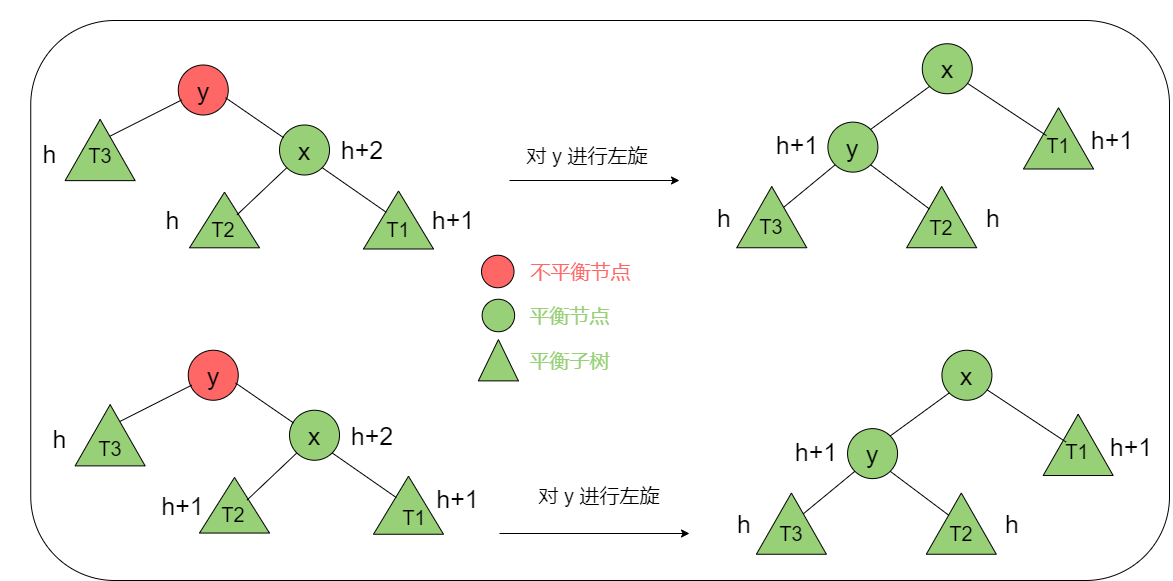

The diagram above was exported from draw.io. Its source (the exported page's mxGraphModel, read from the mxfile embedded in the PNG):
<mxGraphModel dx="2903" dy="982" grid="1" gridSize="10" guides="1" tooltips="1" connect="1" arrows="1" fold="1" page="1" pageScale="1" pageWidth="827" pageHeight="1169" math="0" shadow="0">
  <root>
    <mxCell id="0" />
    <mxCell id="1" parent="0" />
    <mxCell id="F6rozzNNAvSjk6EMuTan-1" value="" style="rounded=1;whiteSpace=wrap;html=1;fillColor=#FFFFFF;" vertex="1" parent="1">
      <mxGeometry x="-8.75" y="70" width="1138.75" height="560" as="geometry" />
    </mxCell>
    <mxCell id="F6rozzNNAvSjk6EMuTan-2" value="&lt;font style=&quot;font-size: 25px&quot;&gt;y&lt;/font&gt;" style="ellipse;whiteSpace=wrap;html=1;aspect=fixed;fillColor=#FF6666;" vertex="1" parent="1">
      <mxGeometry x="138.76" y="114.5" width="50" height="50" as="geometry" />
    </mxCell>
    <mxCell id="F6rozzNNAvSjk6EMuTan-3" value="&lt;font style=&quot;font-size: 25px&quot;&gt;x&lt;/font&gt;" style="ellipse;whiteSpace=wrap;html=1;aspect=fixed;fillColor=#97D077;" vertex="1" parent="1">
      <mxGeometry x="240.01" y="174.5" width="50" height="50" as="geometry" />
    </mxCell>
    <mxCell id="F6rozzNNAvSjk6EMuTan-4" value="" style="endArrow=none;html=1;entryX=0.945;entryY=0.654;entryDx=0;entryDy=0;exitX=0.081;exitY=0.254;exitDx=0;exitDy=0;entryPerimeter=0;exitPerimeter=0;" edge="1" parent="1" source="F6rozzNNAvSjk6EMuTan-3" target="F6rozzNNAvSjk6EMuTan-2">
      <mxGeometry width="50" height="50" relative="1" as="geometry">
        <mxPoint x="70" y="194.5" as="sourcePoint" />
        <mxPoint x="120" y="144.5" as="targetPoint" />
      </mxGeometry>
    </mxCell>
    <mxCell id="F6rozzNNAvSjk6EMuTan-5" value="" style="triangle;whiteSpace=wrap;html=1;rotation=-90;fillColor=#97D077;" vertex="1" parent="1">
      <mxGeometry x="157.2" y="234.5" width="55.62" height="70" as="geometry" />
    </mxCell>
    <mxCell id="F6rozzNNAvSjk6EMuTan-6" value="" style="endArrow=none;html=1;entryX=0;entryY=1;entryDx=0;entryDy=0;exitX=0.594;exitY=0.68;exitDx=0;exitDy=0;exitPerimeter=0;" edge="1" parent="1" source="F6rozzNNAvSjk6EMuTan-5" target="F6rozzNNAvSjk6EMuTan-3">
      <mxGeometry width="50" height="50" relative="1" as="geometry">
        <mxPoint x="142.67766952966372" y="211.82233047033628" as="sourcePoint" />
        <mxPoint x="187.32233047033628" y="167.17766952966372" as="targetPoint" />
      </mxGeometry>
    </mxCell>
    <mxCell id="F6rozzNNAvSjk6EMuTan-7" value="" style="triangle;whiteSpace=wrap;html=1;rotation=-90;fillColor=#97D077;" vertex="1" parent="1">
      <mxGeometry x="330" y="234.5" width="58" height="70" as="geometry" />
    </mxCell>
    <mxCell id="F6rozzNNAvSjk6EMuTan-8" value="" style="endArrow=none;html=1;entryX=1;entryY=1;entryDx=0;entryDy=0;exitX=0.633;exitY=0.325;exitDx=0;exitDy=0;exitPerimeter=0;" edge="1" parent="1" source="F6rozzNNAvSjk6EMuTan-7" target="F6rozzNNAvSjk6EMuTan-3">
      <mxGeometry width="50" height="50" relative="1" as="geometry">
        <mxPoint x="48.84500000000003" y="308.74249999999995" as="sourcePoint" />
        <mxPoint x="107.32233047033651" y="247.1776695296636" as="targetPoint" />
      </mxGeometry>
    </mxCell>
    <mxCell id="F6rozzNNAvSjk6EMuTan-9" value="" style="endArrow=none;html=1;entryX=0.068;entryY=0.699;entryDx=0;entryDy=0;exitX=0.5;exitY=0;exitDx=0;exitDy=0;entryPerimeter=0;" edge="1" parent="1" source="F6rozzNNAvSjk6EMuTan-10" target="F6rozzNNAvSjk6EMuTan-2">
      <mxGeometry width="50" height="50" relative="1" as="geometry">
        <mxPoint x="260" y="211.5" as="sourcePoint" />
        <mxPoint x="187.32233047033628" y="167.17766952966372" as="targetPoint" />
      </mxGeometry>
    </mxCell>
    <mxCell id="F6rozzNNAvSjk6EMuTan-10" value="" style="triangle;whiteSpace=wrap;html=1;rotation=-90;fillColor=#97D077;" vertex="1" parent="1">
      <mxGeometry x="30" y="164.5" width="61.25" height="70" as="geometry" />
    </mxCell>
    <mxCell id="F6rozzNNAvSjk6EMuTan-14" value="" style="endArrow=classic;html=1;strokeWidth=1;" edge="1" parent="1">
      <mxGeometry width="50" height="50" relative="1" as="geometry">
        <mxPoint x="470" y="230" as="sourcePoint" />
        <mxPoint x="640" y="230" as="targetPoint" />
      </mxGeometry>
    </mxCell>
    <mxCell id="F6rozzNNAvSjk6EMuTan-15" value="&lt;font style=&quot;font-size: 20px&quot;&gt;对 y 进行左旋&lt;/font&gt;" style="text;html=1;strokeColor=none;fillColor=none;align=center;verticalAlign=middle;whiteSpace=wrap;rounded=0;" vertex="1" parent="1">
      <mxGeometry x="483.26" y="195" width="130" height="20" as="geometry" />
    </mxCell>
    <mxCell id="F6rozzNNAvSjk6EMuTan-28" value="" style="endArrow=classic;html=1;strokeWidth=1;" edge="1" parent="1">
      <mxGeometry width="50" height="50" relative="1" as="geometry">
        <mxPoint x="460" y="583" as="sourcePoint" />
        <mxPoint x="650" y="583" as="targetPoint" />
      </mxGeometry>
    </mxCell>
    <mxCell id="F6rozzNNAvSjk6EMuTan-29" value="&lt;font style=&quot;font-size: 20px&quot;&gt;对 y 进行左旋&lt;/font&gt;" style="text;html=1;strokeColor=none;fillColor=none;align=center;verticalAlign=middle;whiteSpace=wrap;rounded=0;" vertex="1" parent="1">
      <mxGeometry x="490" y="535.25" width="140" height="20" as="geometry" />
    </mxCell>
    <mxCell id="F6rozzNNAvSjk6EMuTan-30" value="&lt;span style=&quot;font-size: 25px&quot;&gt;x&lt;/span&gt;" style="ellipse;whiteSpace=wrap;html=1;aspect=fixed;fillColor=#97D077;" vertex="1" parent="1">
      <mxGeometry x="882.78" y="93.24000000000001" width="50" height="50" as="geometry" />
    </mxCell>
    <mxCell id="F6rozzNNAvSjk6EMuTan-31" value="&lt;span style=&quot;font-size: 25px&quot;&gt;y&lt;/span&gt;" style="ellipse;whiteSpace=wrap;html=1;aspect=fixed;fillColor=#97D077;" vertex="1" parent="1">
      <mxGeometry x="788.4" y="171.62" width="50" height="50" as="geometry" />
    </mxCell>
    <mxCell id="F6rozzNNAvSjk6EMuTan-32" value="" style="endArrow=none;html=1;entryX=0;entryY=1;entryDx=0;entryDy=0;exitX=1;exitY=0;exitDx=0;exitDy=0;" edge="1" parent="1" source="F6rozzNNAvSjk6EMuTan-31" target="F6rozzNNAvSjk6EMuTan-30">
      <mxGeometry width="50" height="50" relative="1" as="geometry">
        <mxPoint x="735.91" y="153.24" as="sourcePoint" />
        <mxPoint x="785.91" y="103.24000000000001" as="targetPoint" />
      </mxGeometry>
    </mxCell>
    <mxCell id="F6rozzNNAvSjk6EMuTan-33" value="" style="triangle;whiteSpace=wrap;html=1;rotation=-90;fillColor=#97D077;" vertex="1" parent="1">
      <mxGeometry x="701.63" y="231.62" width="61.25" height="70" as="geometry" />
    </mxCell>
    <mxCell id="F6rozzNNAvSjk6EMuTan-34" value="" style="endArrow=none;html=1;entryX=0;entryY=1;entryDx=0;entryDy=0;" edge="1" parent="1" source="F6rozzNNAvSjk6EMuTan-33" target="F6rozzNNAvSjk6EMuTan-31">
      <mxGeometry width="50" height="50" relative="1" as="geometry">
        <mxPoint x="761.6250000000003" y="260.8625000000002" as="sourcePoint" />
        <mxPoint x="853.2323304703363" y="125.91766952966373" as="targetPoint" />
      </mxGeometry>
    </mxCell>
    <mxCell id="F6rozzNNAvSjk6EMuTan-35" value="" style="triangle;whiteSpace=wrap;html=1;rotation=-90;fillColor=#97D077;" vertex="1" parent="1">
      <mxGeometry x="871.53" y="231.62" width="61.25" height="70" as="geometry" />
    </mxCell>
    <mxCell id="F6rozzNNAvSjk6EMuTan-36" value="" style="endArrow=none;html=1;entryX=1;entryY=1;entryDx=0;entryDy=0;exitX=0.633;exitY=0.325;exitDx=0;exitDy=0;exitPerimeter=0;" edge="1" parent="1" source="F6rozzNNAvSjk6EMuTan-35" target="F6rozzNNAvSjk6EMuTan-31">
      <mxGeometry width="50" height="50" relative="1" as="geometry">
        <mxPoint x="714.755" y="267.48249999999996" as="sourcePoint" />
        <mxPoint x="773.2323304703365" y="205.9176695296636" as="targetPoint" />
      </mxGeometry>
    </mxCell>
    <mxCell id="F6rozzNNAvSjk6EMuTan-37" value="&lt;span style=&quot;font-size: 20px&quot;&gt;T2&lt;/span&gt;" style="text;html=1;strokeColor=none;fillColor=none;align=center;verticalAlign=middle;whiteSpace=wrap;rounded=0;" vertex="1" parent="1">
      <mxGeometry x="874.92" y="260.81" width="54.48" height="31.62" as="geometry" />
    </mxCell>
    <mxCell id="F6rozzNNAvSjk6EMuTan-38" value="" style="triangle;whiteSpace=wrap;html=1;rotation=-90;fillColor=#97D077;" vertex="1" parent="1">
      <mxGeometry x="988.4" y="152.87" width="61.25" height="70" as="geometry" />
    </mxCell>
    <mxCell id="F6rozzNNAvSjk6EMuTan-39" value="&lt;font style=&quot;font-size: 20px&quot;&gt;T3&lt;/font&gt;" style="text;html=1;strokeColor=none;fillColor=none;align=center;verticalAlign=middle;whiteSpace=wrap;rounded=0;" vertex="1" parent="1">
      <mxGeometry x="711.07" y="263.74" width="42.37" height="25" as="geometry" />
    </mxCell>
    <mxCell id="F6rozzNNAvSjk6EMuTan-40" value="" style="endArrow=none;html=1;exitX=0.545;exitY=0.328;exitDx=0;exitDy=0;exitPerimeter=0;" edge="1" parent="1" source="F6rozzNNAvSjk6EMuTan-38">
      <mxGeometry width="50" height="50" relative="1" as="geometry">
        <mxPoint x="1001.35" y="175.49" as="sourcePoint" />
        <mxPoint x="928.4" y="133.12" as="targetPoint" />
      </mxGeometry>
    </mxCell>
    <mxCell id="F6rozzNNAvSjk6EMuTan-54" value="" style="triangle;whiteSpace=wrap;html=1;rotation=-90;fillColor=#97D077;" vertex="1" parent="1">
      <mxGeometry x="438.26" y="389.75" width="41.25" height="40" as="geometry" />
    </mxCell>
    <mxCell id="F6rozzNNAvSjk6EMuTan-55" value="" style="ellipse;whiteSpace=wrap;html=1;aspect=fixed;fillColor=#FF6666;" vertex="1" parent="1">
      <mxGeometry x="442.01" y="304.75" width="32.5" height="32.5" as="geometry" />
    </mxCell>
    <mxCell id="F6rozzNNAvSjk6EMuTan-56" value="" style="ellipse;whiteSpace=wrap;html=1;aspect=fixed;fillColor=#97D077;" vertex="1" parent="1">
      <mxGeometry x="442.63" y="348.75" width="32.5" height="32.5" as="geometry" />
    </mxCell>
    <mxCell id="F6rozzNNAvSjk6EMuTan-57" value="&lt;font color=&quot;#ff6666&quot; style=&quot;font-size: 20px&quot;&gt;不平衡节点&lt;/font&gt;" style="text;html=1;strokeColor=none;fillColor=none;align=center;verticalAlign=middle;whiteSpace=wrap;rounded=0;" vertex="1" parent="1">
      <mxGeometry x="483.26" y="311" width="116.74" height="20" as="geometry" />
    </mxCell>
    <mxCell id="F6rozzNNAvSjk6EMuTan-58" value="&lt;font color=&quot;#97d077&quot; style=&quot;font-size: 20px&quot;&gt;平衡子树&lt;/font&gt;" style="text;html=1;strokeColor=none;fillColor=none;align=center;verticalAlign=middle;whiteSpace=wrap;rounded=0;" vertex="1" parent="1">
      <mxGeometry x="487.32" y="399.75" width="86.74" height="20" as="geometry" />
    </mxCell>
    <mxCell id="F6rozzNNAvSjk6EMuTan-59" value="&lt;font color=&quot;#97d077&quot; style=&quot;font-size: 20px&quot;&gt;平衡节点&lt;/font&gt;" style="text;html=1;strokeColor=none;fillColor=none;align=center;verticalAlign=middle;whiteSpace=wrap;rounded=0;" vertex="1" parent="1">
      <mxGeometry x="483.26" y="355" width="94.87" height="20" as="geometry" />
    </mxCell>
    <mxCell id="F6rozzNNAvSjk6EMuTan-70" value="&lt;font style=&quot;font-size: 25px&quot;&gt;h+2&lt;/font&gt;" style="text;html=1;strokeColor=none;fillColor=none;align=center;verticalAlign=middle;whiteSpace=wrap;rounded=0;" vertex="1" parent="1">
      <mxGeometry x="258" y="186.62" width="130" height="25.75" as="geometry" />
    </mxCell>
    <mxCell id="F6rozzNNAvSjk6EMuTan-71" value="&lt;font style=&quot;font-size: 25px&quot;&gt;h+1&lt;/font&gt;" style="text;html=1;strokeColor=none;fillColor=none;align=center;verticalAlign=middle;whiteSpace=wrap;rounded=0;" vertex="1" parent="1">
      <mxGeometry x="373" y="256.62" width="81.63" height="25.75" as="geometry" />
    </mxCell>
    <mxCell id="F6rozzNNAvSjk6EMuTan-72" value="&lt;font style=&quot;font-size: 25px&quot;&gt;h&lt;/font&gt;" style="text;html=1;strokeColor=none;fillColor=none;align=center;verticalAlign=middle;whiteSpace=wrap;rounded=0;" vertex="1" parent="1">
      <mxGeometry x="110.02" y="256.62" width="47.18" height="25.75" as="geometry" />
    </mxCell>
    <mxCell id="F6rozzNNAvSjk6EMuTan-73" value="&lt;font style=&quot;font-size: 25px&quot;&gt;h&lt;/font&gt;" style="text;html=1;strokeColor=none;fillColor=none;align=center;verticalAlign=middle;whiteSpace=wrap;rounded=0;" vertex="1" parent="1">
      <mxGeometry x="-18.75" y="190" width="58.75" height="25.75" as="geometry" />
    </mxCell>
    <mxCell id="F6rozzNNAvSjk6EMuTan-75" value="&lt;font style=&quot;font-size: 25px&quot;&gt;y&lt;/font&gt;" style="ellipse;whiteSpace=wrap;html=1;aspect=fixed;fillColor=#FF6666;" vertex="1" parent="1">
      <mxGeometry x="148.76" y="399.75" width="50" height="50" as="geometry" />
    </mxCell>
    <mxCell id="F6rozzNNAvSjk6EMuTan-76" value="&lt;font style=&quot;font-size: 25px&quot;&gt;x&lt;/font&gt;" style="ellipse;whiteSpace=wrap;html=1;aspect=fixed;fillColor=#97D077;" vertex="1" parent="1">
      <mxGeometry x="250.01" y="459.75" width="50" height="50" as="geometry" />
    </mxCell>
    <mxCell id="F6rozzNNAvSjk6EMuTan-77" value="" style="endArrow=none;html=1;entryX=0.945;entryY=0.654;entryDx=0;entryDy=0;exitX=0.081;exitY=0.254;exitDx=0;exitDy=0;entryPerimeter=0;exitPerimeter=0;" edge="1" parent="1" source="F6rozzNNAvSjk6EMuTan-76" target="F6rozzNNAvSjk6EMuTan-75">
      <mxGeometry width="50" height="50" relative="1" as="geometry">
        <mxPoint x="80" y="479.75" as="sourcePoint" />
        <mxPoint x="130" y="429.75" as="targetPoint" />
      </mxGeometry>
    </mxCell>
    <mxCell id="F6rozzNNAvSjk6EMuTan-78" value="" style="triangle;whiteSpace=wrap;html=1;rotation=-90;fillColor=#97D077;" vertex="1" parent="1">
      <mxGeometry x="167.2" y="519.75" width="55.62" height="70" as="geometry" />
    </mxCell>
    <mxCell id="F6rozzNNAvSjk6EMuTan-79" value="" style="endArrow=none;html=1;entryX=0;entryY=1;entryDx=0;entryDy=0;exitX=0.594;exitY=0.68;exitDx=0;exitDy=0;exitPerimeter=0;" edge="1" parent="1" source="F6rozzNNAvSjk6EMuTan-78" target="F6rozzNNAvSjk6EMuTan-76">
      <mxGeometry width="50" height="50" relative="1" as="geometry">
        <mxPoint x="152.67766952966372" y="497.0723304703363" as="sourcePoint" />
        <mxPoint x="197.32233047033628" y="452.4276695296637" as="targetPoint" />
      </mxGeometry>
    </mxCell>
    <mxCell id="F6rozzNNAvSjk6EMuTan-80" value="" style="triangle;whiteSpace=wrap;html=1;rotation=-90;fillColor=#97D077;" vertex="1" parent="1">
      <mxGeometry x="340" y="519.75" width="58" height="70" as="geometry" />
    </mxCell>
    <mxCell id="F6rozzNNAvSjk6EMuTan-81" value="" style="endArrow=none;html=1;entryX=1;entryY=1;entryDx=0;entryDy=0;exitX=0.633;exitY=0.325;exitDx=0;exitDy=0;exitPerimeter=0;" edge="1" parent="1" source="F6rozzNNAvSjk6EMuTan-80" target="F6rozzNNAvSjk6EMuTan-76">
      <mxGeometry width="50" height="50" relative="1" as="geometry">
        <mxPoint x="58.84500000000003" y="593.9925" as="sourcePoint" />
        <mxPoint x="117.32233047033651" y="532.4276695296636" as="targetPoint" />
      </mxGeometry>
    </mxCell>
    <mxCell id="F6rozzNNAvSjk6EMuTan-82" value="" style="endArrow=none;html=1;entryX=0.068;entryY=0.699;entryDx=0;entryDy=0;exitX=0.5;exitY=0;exitDx=0;exitDy=0;entryPerimeter=0;" edge="1" parent="1" source="F6rozzNNAvSjk6EMuTan-83" target="F6rozzNNAvSjk6EMuTan-75">
      <mxGeometry width="50" height="50" relative="1" as="geometry">
        <mxPoint x="270" y="496.75" as="sourcePoint" />
        <mxPoint x="197.32233047033628" y="452.4276695296637" as="targetPoint" />
      </mxGeometry>
    </mxCell>
    <mxCell id="F6rozzNNAvSjk6EMuTan-83" value="" style="triangle;whiteSpace=wrap;html=1;rotation=-90;fillColor=#97D077;" vertex="1" parent="1">
      <mxGeometry x="40" y="449.75" width="61.25" height="70" as="geometry" />
    </mxCell>
    <mxCell id="F6rozzNNAvSjk6EMuTan-84" value="&lt;font style=&quot;font-size: 25px&quot;&gt;h+2&lt;/font&gt;" style="text;html=1;strokeColor=none;fillColor=none;align=center;verticalAlign=middle;whiteSpace=wrap;rounded=0;" vertex="1" parent="1">
      <mxGeometry x="268" y="471.87" width="130" height="25.75" as="geometry" />
    </mxCell>
    <mxCell id="F6rozzNNAvSjk6EMuTan-85" value="&lt;font style=&quot;font-size: 25px&quot;&gt;h+1&lt;/font&gt;" style="text;html=1;strokeColor=none;fillColor=none;align=center;verticalAlign=middle;whiteSpace=wrap;rounded=0;" vertex="1" parent="1">
      <mxGeometry x="120.02" y="541.87" width="47.18" height="25.75" as="geometry" />
    </mxCell>
    <mxCell id="F6rozzNNAvSjk6EMuTan-86" value="&lt;font style=&quot;font-size: 25px&quot;&gt;h&lt;/font&gt;" style="text;html=1;strokeColor=none;fillColor=none;align=center;verticalAlign=middle;whiteSpace=wrap;rounded=0;" vertex="1" parent="1">
      <mxGeometry x="-8.75" y="475.25" width="58.75" height="25.75" as="geometry" />
    </mxCell>
    <mxCell id="F6rozzNNAvSjk6EMuTan-87" value="&lt;span style=&quot;font-size: 20px&quot;&gt;T3&lt;/span&gt;" style="text;html=1;strokeColor=none;fillColor=none;align=center;verticalAlign=middle;whiteSpace=wrap;rounded=0;" vertex="1" parent="1">
      <mxGeometry x="15.629999999999995" y="182.5" width="90" height="45" as="geometry" />
    </mxCell>
    <mxCell id="F6rozzNNAvSjk6EMuTan-88" value="&lt;span style=&quot;font-size: 20px&quot;&gt;T2&lt;/span&gt;" style="text;html=1;strokeColor=none;fillColor=none;align=center;verticalAlign=middle;whiteSpace=wrap;rounded=0;" vertex="1" parent="1">
      <mxGeometry x="138.76" y="256.62" width="90" height="45" as="geometry" />
    </mxCell>
    <mxCell id="F6rozzNNAvSjk6EMuTan-89" value="&lt;span style=&quot;font-size: 20px&quot;&gt;T1&lt;/span&gt;" style="text;html=1;strokeColor=none;fillColor=none;align=center;verticalAlign=middle;whiteSpace=wrap;rounded=0;" vertex="1" parent="1">
      <mxGeometry x="314" y="256.62" width="90" height="45" as="geometry" />
    </mxCell>
    <mxCell id="F6rozzNNAvSjk6EMuTan-90" value="&lt;span style=&quot;font-size: 20px&quot;&gt;T3&lt;/span&gt;" style="text;html=1;strokeColor=none;fillColor=none;align=center;verticalAlign=middle;whiteSpace=wrap;rounded=0;" vertex="1" parent="1">
      <mxGeometry x="25.619999999999994" y="475.25" width="90" height="45" as="geometry" />
    </mxCell>
    <mxCell id="F6rozzNNAvSjk6EMuTan-91" value="&lt;span style=&quot;font-size: 20px&quot;&gt;T2&lt;/span&gt;" style="text;html=1;strokeColor=none;fillColor=none;align=center;verticalAlign=middle;whiteSpace=wrap;rounded=0;" vertex="1" parent="1">
      <mxGeometry x="148.76" y="541.87" width="90" height="45" as="geometry" />
    </mxCell>
    <mxCell id="F6rozzNNAvSjk6EMuTan-92" value="&lt;span style=&quot;font-size: 20px&quot;&gt;T1&lt;/span&gt;" style="text;html=1;strokeColor=none;fillColor=none;align=center;verticalAlign=middle;whiteSpace=wrap;rounded=0;" vertex="1" parent="1">
      <mxGeometry x="330" y="544.75" width="90" height="45" as="geometry" />
    </mxCell>
    <mxCell id="F6rozzNNAvSjk6EMuTan-93" value="&lt;font style=&quot;font-size: 25px&quot;&gt;h+1&lt;/font&gt;" style="text;html=1;strokeColor=none;fillColor=none;align=center;verticalAlign=middle;whiteSpace=wrap;rounded=0;" vertex="1" parent="1">
      <mxGeometry x="395.45" y="535.25" width="47.18" height="25.75" as="geometry" />
    </mxCell>
    <mxCell id="F6rozzNNAvSjk6EMuTan-95" value="&lt;font style=&quot;font-size: 25px&quot;&gt;h+1&lt;/font&gt;" style="text;html=1;strokeColor=none;fillColor=none;align=center;verticalAlign=middle;whiteSpace=wrap;rounded=0;" vertex="1" parent="1">
      <mxGeometry x="716.52" y="181.62" width="81.63" height="25.75" as="geometry" />
    </mxCell>
    <mxCell id="F6rozzNNAvSjk6EMuTan-96" value="&lt;font style=&quot;font-size: 25px&quot;&gt;h&lt;/font&gt;" style="text;html=1;strokeColor=none;fillColor=none;align=center;verticalAlign=middle;whiteSpace=wrap;rounded=0;" vertex="1" parent="1">
      <mxGeometry x="932.78" y="253.74" width="41.63" height="25.75" as="geometry" />
    </mxCell>
    <mxCell id="F6rozzNNAvSjk6EMuTan-97" value="&lt;font style=&quot;font-size: 25px&quot;&gt;h&lt;/font&gt;" style="text;html=1;strokeColor=none;fillColor=none;align=center;verticalAlign=middle;whiteSpace=wrap;rounded=0;" vertex="1" parent="1">
      <mxGeometry x="663" y="253.74" width="44" height="25.75" as="geometry" />
    </mxCell>
    <mxCell id="F6rozzNNAvSjk6EMuTan-101" value="&lt;font style=&quot;font-size: 25px&quot;&gt;h+1&lt;/font&gt;" style="text;html=1;strokeColor=none;fillColor=none;align=center;verticalAlign=middle;whiteSpace=wrap;rounded=0;" vertex="1" parent="1">
      <mxGeometry x="1031.63" y="176.37" width="81.63" height="25.75" as="geometry" />
    </mxCell>
    <mxCell id="F6rozzNNAvSjk6EMuTan-102" value="&lt;span style=&quot;font-size: 20px&quot;&gt;T1&lt;/span&gt;" style="text;html=1;strokeColor=none;fillColor=none;align=center;verticalAlign=middle;whiteSpace=wrap;rounded=0;" vertex="1" parent="1">
      <mxGeometry x="991.78" y="178.69" width="54.48" height="31.62" as="geometry" />
    </mxCell>
    <mxCell id="F6rozzNNAvSjk6EMuTan-135" value="&lt;span style=&quot;font-size: 25px&quot;&gt;x&lt;/span&gt;" style="ellipse;whiteSpace=wrap;html=1;aspect=fixed;fillColor=#97D077;" vertex="1" parent="1">
      <mxGeometry x="902.43" y="399.75" width="50" height="50" as="geometry" />
    </mxCell>
    <mxCell id="F6rozzNNAvSjk6EMuTan-136" value="&lt;span style=&quot;font-size: 25px&quot;&gt;y&lt;/span&gt;" style="ellipse;whiteSpace=wrap;html=1;aspect=fixed;fillColor=#97D077;" vertex="1" parent="1">
      <mxGeometry x="808.05" y="478.13" width="50" height="50" as="geometry" />
    </mxCell>
    <mxCell id="F6rozzNNAvSjk6EMuTan-137" value="" style="endArrow=none;html=1;entryX=0;entryY=1;entryDx=0;entryDy=0;exitX=1;exitY=0;exitDx=0;exitDy=0;" edge="1" parent="1" source="F6rozzNNAvSjk6EMuTan-136" target="F6rozzNNAvSjk6EMuTan-135">
      <mxGeometry width="50" height="50" relative="1" as="geometry">
        <mxPoint x="755.56" y="459.75" as="sourcePoint" />
        <mxPoint x="805.56" y="409.75" as="targetPoint" />
      </mxGeometry>
    </mxCell>
    <mxCell id="F6rozzNNAvSjk6EMuTan-138" value="" style="triangle;whiteSpace=wrap;html=1;rotation=-90;fillColor=#97D077;" vertex="1" parent="1">
      <mxGeometry x="721.28" y="538.13" width="61.25" height="70" as="geometry" />
    </mxCell>
    <mxCell id="F6rozzNNAvSjk6EMuTan-139" value="" style="endArrow=none;html=1;entryX=0;entryY=1;entryDx=0;entryDy=0;" edge="1" parent="1" source="F6rozzNNAvSjk6EMuTan-138" target="F6rozzNNAvSjk6EMuTan-136">
      <mxGeometry width="50" height="50" relative="1" as="geometry">
        <mxPoint x="781.2750000000003" y="567.3725000000002" as="sourcePoint" />
        <mxPoint x="872.8823304703362" y="432.4276695296637" as="targetPoint" />
      </mxGeometry>
    </mxCell>
    <mxCell id="F6rozzNNAvSjk6EMuTan-140" value="" style="triangle;whiteSpace=wrap;html=1;rotation=-90;fillColor=#97D077;" vertex="1" parent="1">
      <mxGeometry x="891.18" y="538.13" width="61.25" height="70" as="geometry" />
    </mxCell>
    <mxCell id="F6rozzNNAvSjk6EMuTan-141" value="" style="endArrow=none;html=1;entryX=1;entryY=1;entryDx=0;entryDy=0;exitX=0.633;exitY=0.325;exitDx=0;exitDy=0;exitPerimeter=0;" edge="1" parent="1" source="F6rozzNNAvSjk6EMuTan-140" target="F6rozzNNAvSjk6EMuTan-136">
      <mxGeometry width="50" height="50" relative="1" as="geometry">
        <mxPoint x="734.405" y="573.9925" as="sourcePoint" />
        <mxPoint x="792.8823304703365" y="512.4276695296636" as="targetPoint" />
      </mxGeometry>
    </mxCell>
    <mxCell id="F6rozzNNAvSjk6EMuTan-142" value="&lt;span style=&quot;font-size: 20px&quot;&gt;T2&lt;/span&gt;" style="text;html=1;strokeColor=none;fillColor=none;align=center;verticalAlign=middle;whiteSpace=wrap;rounded=0;" vertex="1" parent="1">
      <mxGeometry x="894.5699999999999" y="567.3199999999999" width="54.48" height="31.62" as="geometry" />
    </mxCell>
    <mxCell id="F6rozzNNAvSjk6EMuTan-143" value="" style="triangle;whiteSpace=wrap;html=1;rotation=-90;fillColor=#97D077;" vertex="1" parent="1">
      <mxGeometry x="1008.05" y="459.38" width="61.25" height="70" as="geometry" />
    </mxCell>
    <mxCell id="F6rozzNNAvSjk6EMuTan-144" value="&lt;font style=&quot;font-size: 20px&quot;&gt;T3&lt;/font&gt;" style="text;html=1;strokeColor=none;fillColor=none;align=center;verticalAlign=middle;whiteSpace=wrap;rounded=0;" vertex="1" parent="1">
      <mxGeometry x="730.72" y="570.25" width="42.37" height="25" as="geometry" />
    </mxCell>
    <mxCell id="F6rozzNNAvSjk6EMuTan-145" value="" style="endArrow=none;html=1;exitX=0.545;exitY=0.328;exitDx=0;exitDy=0;exitPerimeter=0;" edge="1" parent="1" source="F6rozzNNAvSjk6EMuTan-143">
      <mxGeometry width="50" height="50" relative="1" as="geometry">
        <mxPoint x="1021" y="482" as="sourcePoint" />
        <mxPoint x="948.0500000000005" y="439.6300000000001" as="targetPoint" />
      </mxGeometry>
    </mxCell>
    <mxCell id="F6rozzNNAvSjk6EMuTan-146" value="&lt;font style=&quot;font-size: 25px&quot;&gt;h+1&lt;/font&gt;" style="text;html=1;strokeColor=none;fillColor=none;align=center;verticalAlign=middle;whiteSpace=wrap;rounded=0;" vertex="1" parent="1">
      <mxGeometry x="736.17" y="488.13" width="81.63" height="25.75" as="geometry" />
    </mxCell>
    <mxCell id="F6rozzNNAvSjk6EMuTan-147" value="&lt;font style=&quot;font-size: 25px&quot;&gt;h&lt;/font&gt;" style="text;html=1;strokeColor=none;fillColor=none;align=center;verticalAlign=middle;whiteSpace=wrap;rounded=0;" vertex="1" parent="1">
      <mxGeometry x="952.43" y="560.25" width="41.63" height="25.75" as="geometry" />
    </mxCell>
    <mxCell id="F6rozzNNAvSjk6EMuTan-148" value="&lt;font style=&quot;font-size: 25px&quot;&gt;h&lt;/font&gt;" style="text;html=1;strokeColor=none;fillColor=none;align=center;verticalAlign=middle;whiteSpace=wrap;rounded=0;" vertex="1" parent="1">
      <mxGeometry x="682.65" y="560.25" width="44" height="25.75" as="geometry" />
    </mxCell>
    <mxCell id="F6rozzNNAvSjk6EMuTan-149" value="&lt;font style=&quot;font-size: 25px&quot;&gt;h+1&lt;/font&gt;" style="text;html=1;strokeColor=none;fillColor=none;align=center;verticalAlign=middle;whiteSpace=wrap;rounded=0;" vertex="1" parent="1">
      <mxGeometry x="1051.2800000000002" y="482.88" width="81.63" height="25.75" as="geometry" />
    </mxCell>
    <mxCell id="F6rozzNNAvSjk6EMuTan-150" value="&lt;span style=&quot;font-size: 20px&quot;&gt;T1&lt;/span&gt;" style="text;html=1;strokeColor=none;fillColor=none;align=center;verticalAlign=middle;whiteSpace=wrap;rounded=0;" vertex="1" parent="1">
      <mxGeometry x="1011.43" y="485.2" width="54.48" height="31.62" as="geometry" />
    </mxCell>
  </root>
</mxGraphModel>